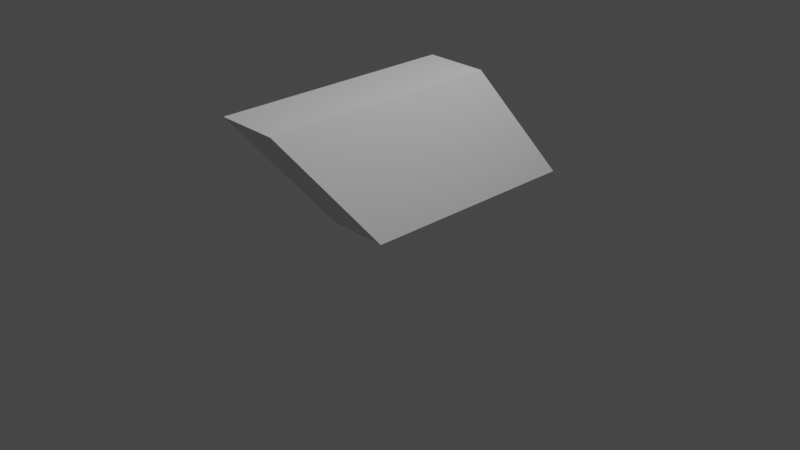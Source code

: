 # Source: frame.blend  (saved by Blender 3.1.7; exported with 4.5.12 LTS)
import bpy
from mathutils import Matrix  # noqa: F401  (used for matrix-valued properties, if any)

bpy.ops.wm.read_factory_settings(use_empty=True)
scene = bpy.context.scene
scene.name = 'Scene'

# ---- collections
col_collection = bpy.data.collections.new('Collection'); scene.collection.children.link(col_collection)

# ---- materials (node trees are filled in below, after node groups)
mat_material = bpy.data.materials.new('Material')
mat_material.alpha_threshold = 0.0
mat_material.use_transparent_shadow = False
mat_material.line_color = (0.0, 0.0, 0.0, 1.0)

# ---- material node trees
mat_material.use_nodes = True; mat_material.node_tree.nodes.clear()
_N = mat_material.node_tree.nodes; _L = mat_material.node_tree.links
n0 = _N.new('ShaderNodeOutputMaterial'); n0.name = 'Material Output'; n0.location = (300, 300)
n1 = _N.new('ShaderNodeBsdfPrincipled'); n1.name = 'Principled BSDF'; n1.location = (10, 300)
n1.distribution = 'GGX'
n1.subsurface_method = 'RANDOM_WALK_SKIN'
n1.inputs[2].default_value = 0.4
n1.inputs[3].default_value = 1.45
n1.inputs[27].default_value = (0.0, 0.0, 0.0, 1.0)
n1.inputs[28].default_value = 1.0
_L.new(n1.outputs[0], n0.inputs[0])
n0.is_active_output = True

# ---- world
world_world = bpy.data.worlds.new('World'); scene.world = world_world
world_world.use_nodes = True; world_world.node_tree.nodes.clear()
_N = world_world.node_tree.nodes; _L = world_world.node_tree.links
n0 = _N.new('ShaderNodeOutputWorld'); n0.name = 'World Output'; n0.location = (300, 300)
n1 = _N.new('ShaderNodeBackground'); n1.name = 'Background'; n1.location = (10, 300)
n1.inputs[0].default_value = (0.05088, 0.05088, 0.05088, 1.0)
_L.new(n1.outputs[0], n0.inputs[0])
n0.is_active_output = True
world_world.color = (0.05088, 0.05088, 0.05088)
world_world.use_sun_shadow = False
world_world.sun_shadow_jitter_overblur = 0.0

# ---- cameras
cam_camera = bpy.data.cameras.new('Camera')
cam_camera.clip_end = 100.0
cam_camera.ortho_scale = 7.314

# ---- lights
light_light = bpy.data.lights.new('Light', 'POINT')
light_light.transmission_factor = 0.0
light_light.energy = 1000.0
light_light.shadow_soft_size = 0.1
light_light.shadow_maximum_resolution = 0.006
light_light.use_absolute_resolution = True

# ---- meshes
me_cube = bpy.data.meshes.new('Cube')
me_cube.from_pydata([(1.0, 0.3864, 1.308), (1.0, 1.0, 0.02312), (1.0, -0.8878, 1.308), (1.0, -0.2765, 0.02312), (-1.0, 0.3864, 1.308), (-1.0, 1.0, 0.02312), (-1.0, -0.8878, 1.308), (-1.0, -0.2765, 0.02312)], [], [(0, 4, 6, 2), (3, 2, 6, 7), (7, 6, 4, 5), (5, 1, 3, 7), (1, 0, 2, 3), (5, 4, 0, 1)])
_uv = me_cube.uv_layers.new(name='UVMap')
_uv.uv.foreach_set('vector', [0.625, 0.5, 0.875, 0.5, 0.875, 0.75, 0.625, 0.75, 0.375, 0.75, 0.625, 0.75, 0.625, 1.0, 0.375, 1.0, 0.375, 0.0, 0.625, 0.0, 0.625, 0.25, 0.375, 0.25, 0.125, 0.5, 0.375, 0.5, 0.375, 0.75, 0.125, 0.75, 0.375, 0.5, 0.625, 0.5, 0.625, 0.75, 0.375, 0.75, 0.375, 0.25, 0.625, 0.25, 0.625, 0.5, 0.375, 0.5])
me_cube.materials.append(mat_material)
me_cube.use_remesh_preserve_volume = False
me_cube.use_remesh_preserve_attributes = False
me_cube.use_mirror_vertex_groups = False
me_cube.update()

# ---- objects
ob_cube = bpy.data.objects.new('Cube', me_cube)
ob_light = bpy.data.objects.new('Light', light_light)
ob_camera = bpy.data.objects.new('Camera', cam_camera)

# ---- transforms, parenting, visibility, modifiers, constraints
ob_cube.location = (0.0, 0.0, 0.0)
ob_cube.scale = (0.3353, 2.02, 1.129)
ob_cube.lock_rotations_4d = False
ob_cube.empty_display_type = 'ARROWS'
ob_cube.lineart.crease_threshold = 0.0
ob_light.location = (4.076, 1.005, 5.904)
ob_light.rotation_euler = (0.6503, 0.05522, 1.866)
ob_light.lock_rotations_4d = False
ob_light.empty_display_type = 'ARROWS'
ob_light.color = (0.0, 0.0, 0.0, 0.0)
ob_light.lineart.crease_threshold = 0.0
ob_camera.location = (7.359, -6.926, 4.958)
ob_camera.rotation_euler = (1.109, 0.0, 0.8149)
ob_camera.lock_rotations_4d = False
ob_camera.empty_display_type = 'ARROWS'
ob_camera.color = (0.0, 0.0, 0.0, 0.0)
ob_camera.display_type = 'WIRE'
ob_camera.lineart.crease_threshold = 0.0

# ---- collection membership
col_collection.objects.link(ob_cube)
col_collection.objects.link(ob_light)
col_collection.objects.link(ob_camera)

# ---- scene / render settings (as saved in the file)
scene.camera = ob_camera
scene.frame_start = 1; scene.frame_end = 250; scene.frame_set(1)
scene.render.engine = 'BLENDER_EEVEE_NEXT'
scene.cycles.sampling_pattern = 'TABULATED_SOBOL'
scene.cycles.use_light_tree = False
scene.view_settings.view_transform = 'Filmic'
bpy.context.view_layer.update()

